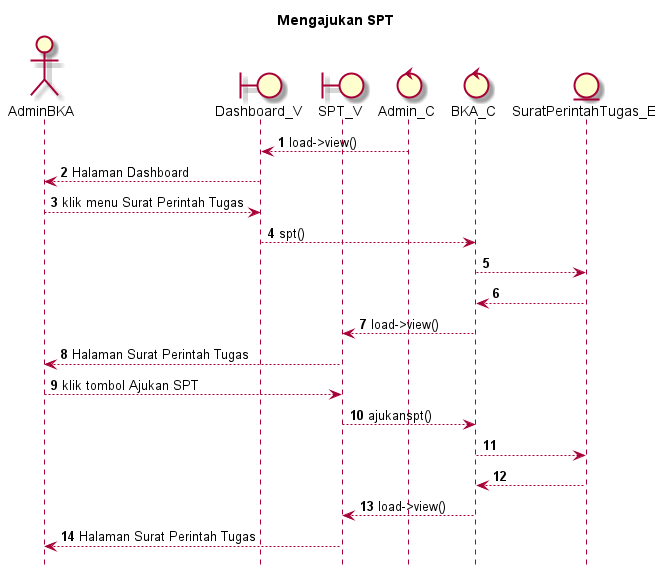

The diagram above was rendered by PlantUML. Its source (embedded in the PNG):
@startuml

autonumber
hide footbox
title Mengajukan SPT 

Actor AdminBKA
boundary Dashboard_V
boundary SPT_V
control Admin_C
control BKA_C
Entity SuratPerintahTugas_E

Admin_C --> Dashboard_V: load->view()
Dashboard_V --> AdminBKA: Halaman Dashboard
AdminBKA --> Dashboard_V: klik menu Surat Perintah Tugas
Dashboard_V --> BKA_C: spt()
BKA_C --> SuratPerintahTugas_E:
    
    SuratPerintahTugas_E --> BKA_C:
    BKA_C --> SPT_V: load->view()
    SPT_V --> AdminBKA: Halaman Surat Perintah Tugas

AdminBKA --> SPT_V: klik tombol Ajukan SPT 
SPT_V --> BKA_C: ajukanspt()
BKA_C --> SuratPerintahTugas_E:
   
    SuratPerintahTugas_E --> BKA_C:
    BKA_C --> SPT_V: load->view()
    SPT_V --> AdminBKA: Halaman Surat Perintah Tugas

@enduml